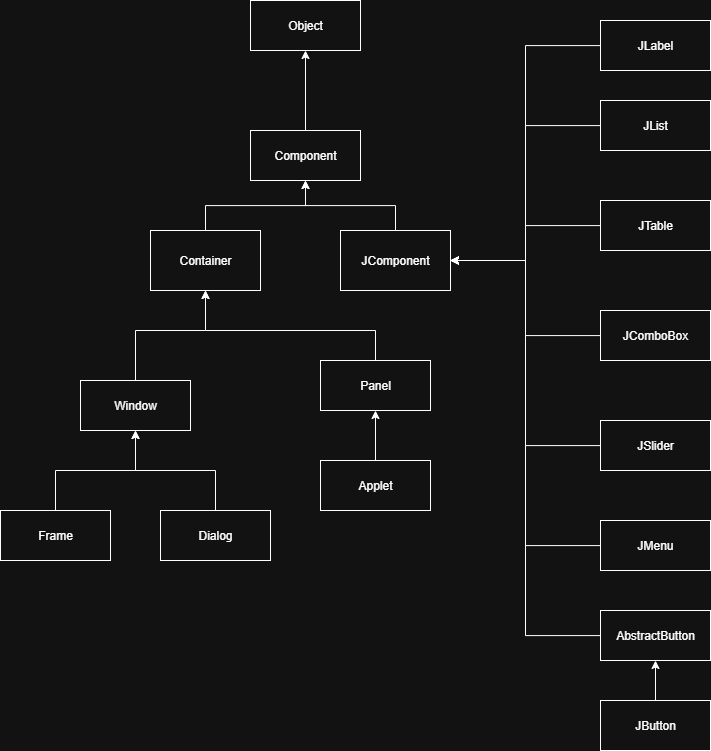

The diagram above was exported from draw.io. Its source (the exported page's mxGraphModel, read from the mxfile embedded in the PNG):
<mxGraphModel dx="2279" dy="842" grid="1" gridSize="10" guides="1" tooltips="1" connect="1" arrows="1" fold="1" page="1" pageScale="1" pageWidth="850" pageHeight="1100" math="0" shadow="0">
  <root>
    <mxCell id="0" />
    <mxCell id="1" parent="0" />
    <mxCell id="ah8mBBel0Tw3Rh-zjqfv-25" style="edgeStyle=orthogonalEdgeStyle;rounded=0;orthogonalLoop=1;jettySize=auto;html=1;entryX=1;entryY=0.5;entryDx=0;entryDy=0;" edge="1" parent="1" source="ah8mBBel0Tw3Rh-zjqfv-1" target="ah8mBBel0Tw3Rh-zjqfv-11">
      <mxGeometry relative="1" as="geometry" />
    </mxCell>
    <mxCell id="ah8mBBel0Tw3Rh-zjqfv-1" value="JList" style="html=1;whiteSpace=wrap;" vertex="1" parent="1">
      <mxGeometry x="510" y="220" width="110" height="50" as="geometry" />
    </mxCell>
    <mxCell id="ah8mBBel0Tw3Rh-zjqfv-26" style="edgeStyle=orthogonalEdgeStyle;rounded=0;orthogonalLoop=1;jettySize=auto;html=1;entryX=1;entryY=0.5;entryDx=0;entryDy=0;" edge="1" parent="1" source="ah8mBBel0Tw3Rh-zjqfv-2" target="ah8mBBel0Tw3Rh-zjqfv-11">
      <mxGeometry relative="1" as="geometry" />
    </mxCell>
    <mxCell id="ah8mBBel0Tw3Rh-zjqfv-2" value="JLabel" style="html=1;whiteSpace=wrap;" vertex="1" parent="1">
      <mxGeometry x="510" y="140" width="110" height="50" as="geometry" />
    </mxCell>
    <mxCell id="ah8mBBel0Tw3Rh-zjqfv-24" style="edgeStyle=orthogonalEdgeStyle;rounded=0;orthogonalLoop=1;jettySize=auto;html=1;entryX=1;entryY=0.5;entryDx=0;entryDy=0;" edge="1" parent="1" source="ah8mBBel0Tw3Rh-zjqfv-3" target="ah8mBBel0Tw3Rh-zjqfv-11">
      <mxGeometry relative="1" as="geometry" />
    </mxCell>
    <mxCell id="ah8mBBel0Tw3Rh-zjqfv-3" value="JTable" style="html=1;whiteSpace=wrap;" vertex="1" parent="1">
      <mxGeometry x="510" y="320" width="110" height="50" as="geometry" />
    </mxCell>
    <mxCell id="ah8mBBel0Tw3Rh-zjqfv-23" style="edgeStyle=orthogonalEdgeStyle;rounded=0;orthogonalLoop=1;jettySize=auto;html=1;entryX=1;entryY=0.5;entryDx=0;entryDy=0;" edge="1" parent="1" source="ah8mBBel0Tw3Rh-zjqfv-4" target="ah8mBBel0Tw3Rh-zjqfv-11">
      <mxGeometry relative="1" as="geometry" />
    </mxCell>
    <mxCell id="ah8mBBel0Tw3Rh-zjqfv-4" value="JComboBox" style="html=1;whiteSpace=wrap;" vertex="1" parent="1">
      <mxGeometry x="510" y="430" width="110" height="50" as="geometry" />
    </mxCell>
    <mxCell id="ah8mBBel0Tw3Rh-zjqfv-22" style="edgeStyle=orthogonalEdgeStyle;rounded=0;orthogonalLoop=1;jettySize=auto;html=1;entryX=1;entryY=0.5;entryDx=0;entryDy=0;" edge="1" parent="1" source="ah8mBBel0Tw3Rh-zjqfv-5" target="ah8mBBel0Tw3Rh-zjqfv-11">
      <mxGeometry relative="1" as="geometry" />
    </mxCell>
    <mxCell id="ah8mBBel0Tw3Rh-zjqfv-5" value="JSlider" style="html=1;whiteSpace=wrap;" vertex="1" parent="1">
      <mxGeometry x="510" y="540" width="110" height="50" as="geometry" />
    </mxCell>
    <mxCell id="ah8mBBel0Tw3Rh-zjqfv-21" style="edgeStyle=orthogonalEdgeStyle;rounded=0;orthogonalLoop=1;jettySize=auto;html=1;entryX=1;entryY=0.5;entryDx=0;entryDy=0;" edge="1" parent="1" source="ah8mBBel0Tw3Rh-zjqfv-6" target="ah8mBBel0Tw3Rh-zjqfv-11">
      <mxGeometry relative="1" as="geometry" />
    </mxCell>
    <mxCell id="ah8mBBel0Tw3Rh-zjqfv-6" value="JMenu" style="html=1;whiteSpace=wrap;" vertex="1" parent="1">
      <mxGeometry x="510" y="640" width="110" height="50" as="geometry" />
    </mxCell>
    <mxCell id="ah8mBBel0Tw3Rh-zjqfv-20" style="edgeStyle=orthogonalEdgeStyle;rounded=0;orthogonalLoop=1;jettySize=auto;html=1;entryX=1;entryY=0.5;entryDx=0;entryDy=0;" edge="1" parent="1" source="ah8mBBel0Tw3Rh-zjqfv-7" target="ah8mBBel0Tw3Rh-zjqfv-11">
      <mxGeometry relative="1" as="geometry" />
    </mxCell>
    <mxCell id="ah8mBBel0Tw3Rh-zjqfv-7" value="AbstractButton" style="html=1;whiteSpace=wrap;" vertex="1" parent="1">
      <mxGeometry x="510" y="730" width="110" height="50" as="geometry" />
    </mxCell>
    <mxCell id="ah8mBBel0Tw3Rh-zjqfv-19" style="edgeStyle=orthogonalEdgeStyle;rounded=0;orthogonalLoop=1;jettySize=auto;html=1;entryX=0.5;entryY=1;entryDx=0;entryDy=0;" edge="1" parent="1" source="ah8mBBel0Tw3Rh-zjqfv-8" target="ah8mBBel0Tw3Rh-zjqfv-7">
      <mxGeometry relative="1" as="geometry" />
    </mxCell>
    <mxCell id="ah8mBBel0Tw3Rh-zjqfv-8" value="JButton" style="html=1;whiteSpace=wrap;" vertex="1" parent="1">
      <mxGeometry x="510" y="820" width="110" height="50" as="geometry" />
    </mxCell>
    <mxCell id="ah8mBBel0Tw3Rh-zjqfv-9" value="Object" style="html=1;whiteSpace=wrap;" vertex="1" parent="1">
      <mxGeometry x="160" y="120" width="110" height="50" as="geometry" />
    </mxCell>
    <mxCell id="ah8mBBel0Tw3Rh-zjqfv-29" style="edgeStyle=orthogonalEdgeStyle;rounded=0;orthogonalLoop=1;jettySize=auto;html=1;entryX=0.5;entryY=1;entryDx=0;entryDy=0;" edge="1" parent="1" source="ah8mBBel0Tw3Rh-zjqfv-10" target="ah8mBBel0Tw3Rh-zjqfv-9">
      <mxGeometry relative="1" as="geometry" />
    </mxCell>
    <mxCell id="ah8mBBel0Tw3Rh-zjqfv-10" value="Component" style="html=1;whiteSpace=wrap;" vertex="1" parent="1">
      <mxGeometry x="160" y="250" width="110" height="50" as="geometry" />
    </mxCell>
    <mxCell id="ah8mBBel0Tw3Rh-zjqfv-27" style="edgeStyle=orthogonalEdgeStyle;rounded=0;orthogonalLoop=1;jettySize=auto;html=1;entryX=0.5;entryY=1;entryDx=0;entryDy=0;" edge="1" parent="1" source="ah8mBBel0Tw3Rh-zjqfv-11" target="ah8mBBel0Tw3Rh-zjqfv-10">
      <mxGeometry relative="1" as="geometry" />
    </mxCell>
    <mxCell id="ah8mBBel0Tw3Rh-zjqfv-11" value="JComponent" style="html=1;whiteSpace=wrap;" vertex="1" parent="1">
      <mxGeometry x="250" y="350" width="110" height="60" as="geometry" />
    </mxCell>
    <mxCell id="ah8mBBel0Tw3Rh-zjqfv-28" style="edgeStyle=orthogonalEdgeStyle;rounded=0;orthogonalLoop=1;jettySize=auto;html=1;entryX=0.5;entryY=1;entryDx=0;entryDy=0;" edge="1" parent="1" source="ah8mBBel0Tw3Rh-zjqfv-12" target="ah8mBBel0Tw3Rh-zjqfv-10">
      <mxGeometry relative="1" as="geometry">
        <mxPoint x="210" y="300" as="targetPoint" />
      </mxGeometry>
    </mxCell>
    <mxCell id="ah8mBBel0Tw3Rh-zjqfv-12" value="Container" style="html=1;whiteSpace=wrap;" vertex="1" parent="1">
      <mxGeometry x="60" y="350" width="110" height="60" as="geometry" />
    </mxCell>
    <mxCell id="ah8mBBel0Tw3Rh-zjqfv-31" style="edgeStyle=orthogonalEdgeStyle;rounded=0;orthogonalLoop=1;jettySize=auto;html=1;exitX=0.5;exitY=0;exitDx=0;exitDy=0;entryX=0.5;entryY=1;entryDx=0;entryDy=0;" edge="1" parent="1" source="ah8mBBel0Tw3Rh-zjqfv-13" target="ah8mBBel0Tw3Rh-zjqfv-12">
      <mxGeometry relative="1" as="geometry">
        <mxPoint x="44.77777777777783" y="470" as="targetPoint" />
        <Array as="points">
          <mxPoint x="45" y="450" />
          <mxPoint x="115" y="450" />
        </Array>
      </mxGeometry>
    </mxCell>
    <mxCell id="ah8mBBel0Tw3Rh-zjqfv-13" value="Window" style="html=1;whiteSpace=wrap;" vertex="1" parent="1">
      <mxGeometry x="-10" y="500" width="110" height="50" as="geometry" />
    </mxCell>
    <mxCell id="ah8mBBel0Tw3Rh-zjqfv-30" style="edgeStyle=orthogonalEdgeStyle;rounded=0;orthogonalLoop=1;jettySize=auto;html=1;entryX=0.5;entryY=1;entryDx=0;entryDy=0;" edge="1" parent="1" source="ah8mBBel0Tw3Rh-zjqfv-14" target="ah8mBBel0Tw3Rh-zjqfv-12">
      <mxGeometry relative="1" as="geometry">
        <Array as="points">
          <mxPoint x="285" y="450" />
          <mxPoint x="115" y="450" />
        </Array>
      </mxGeometry>
    </mxCell>
    <mxCell id="ah8mBBel0Tw3Rh-zjqfv-14" value="Panel" style="html=1;whiteSpace=wrap;" vertex="1" parent="1">
      <mxGeometry x="230" y="480" width="110" height="50" as="geometry" />
    </mxCell>
    <mxCell id="ah8mBBel0Tw3Rh-zjqfv-32" style="edgeStyle=orthogonalEdgeStyle;rounded=0;orthogonalLoop=1;jettySize=auto;html=1;entryX=0.5;entryY=1;entryDx=0;entryDy=0;" edge="1" parent="1" source="ah8mBBel0Tw3Rh-zjqfv-15" target="ah8mBBel0Tw3Rh-zjqfv-14">
      <mxGeometry relative="1" as="geometry" />
    </mxCell>
    <mxCell id="ah8mBBel0Tw3Rh-zjqfv-15" value="Applet" style="html=1;whiteSpace=wrap;" vertex="1" parent="1">
      <mxGeometry x="230" y="580" width="110" height="50" as="geometry" />
    </mxCell>
    <mxCell id="ah8mBBel0Tw3Rh-zjqfv-33" style="edgeStyle=orthogonalEdgeStyle;rounded=0;orthogonalLoop=1;jettySize=auto;html=1;entryX=0.5;entryY=1;entryDx=0;entryDy=0;" edge="1" parent="1" source="ah8mBBel0Tw3Rh-zjqfv-16" target="ah8mBBel0Tw3Rh-zjqfv-13">
      <mxGeometry relative="1" as="geometry">
        <mxPoint x="50" y="560" as="targetPoint" />
      </mxGeometry>
    </mxCell>
    <mxCell id="ah8mBBel0Tw3Rh-zjqfv-16" value="Dialog" style="html=1;whiteSpace=wrap;" vertex="1" parent="1">
      <mxGeometry x="70" y="630" width="110" height="50" as="geometry" />
    </mxCell>
    <mxCell id="ah8mBBel0Tw3Rh-zjqfv-35" style="edgeStyle=orthogonalEdgeStyle;rounded=0;orthogonalLoop=1;jettySize=auto;html=1;entryX=0.5;entryY=1;entryDx=0;entryDy=0;" edge="1" parent="1" source="ah8mBBel0Tw3Rh-zjqfv-17" target="ah8mBBel0Tw3Rh-zjqfv-13">
      <mxGeometry relative="1" as="geometry" />
    </mxCell>
    <mxCell id="ah8mBBel0Tw3Rh-zjqfv-17" value="Frame" style="html=1;whiteSpace=wrap;" vertex="1" parent="1">
      <mxGeometry x="-90" y="630" width="110" height="50" as="geometry" />
    </mxCell>
  </root>
</mxGraphModel>